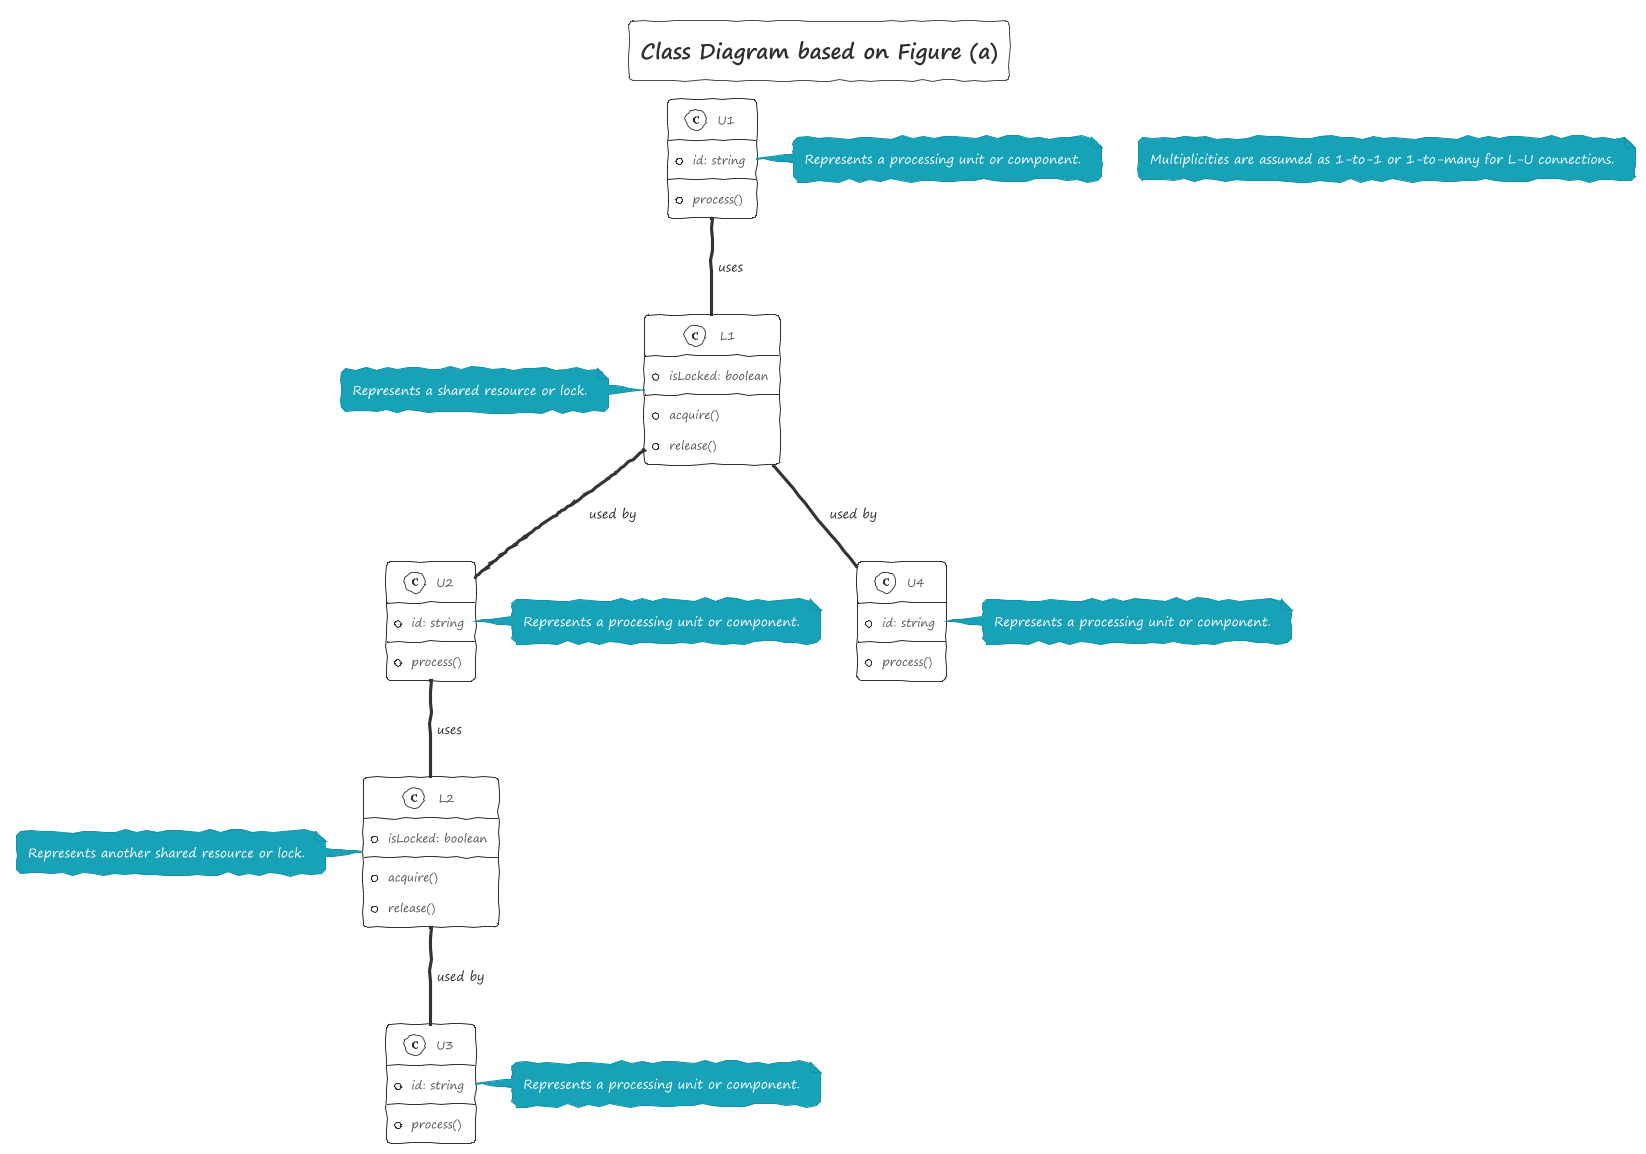

The diagram above was rendered by PlantUML. Its source (embedded in the PNG):
@startuml
!theme sketchy-outline
title Class Diagram based on Figure (a)

class U1 {
  +id: string
  +process()
}
note right of U1: Represents a processing unit or component.

class U2 {
  +id: string
  +process()
}
note right of U2: Represents a processing unit or component.

class U3 {
  +id: string
  +process()
}
note right of U3: Represents a processing unit or component.

class U4 {
  +id: string
  +process()
}
note right of U4: Represents a processing unit or component.

class L1 {
  +isLocked: boolean
  +acquire()
  +release()
}
note left of L1: Represents a shared resource or lock.

class L2 {
  +isLocked: boolean
  +acquire()
  +release()
}
note left of L2: Represents another shared resource or lock.

U1 -- L1 : uses
L1 -- U2 : used by
L1 -- U4 : used by
U2 -- L2 : uses
L2 -- U3 : used by

note "Multiplicities are assumed as 1-to-1 or 1-to-many for L-U connections." as N1
@enduml